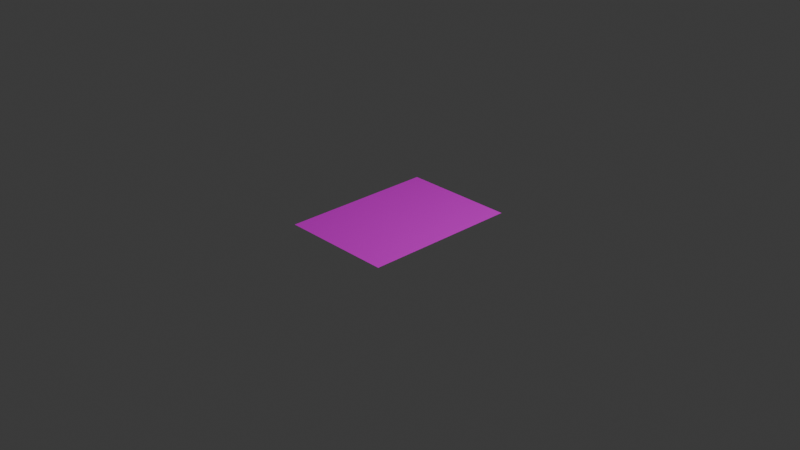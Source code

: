 # Source: rug.blend  (saved by Blender 4.1.24; exported with 4.5.12 LTS)
import bpy
from mathutils import Matrix  # noqa: F401  (used for matrix-valued properties, if any)

bpy.ops.wm.read_factory_settings(use_empty=True)
scene = bpy.context.scene
scene.name = 'Scene'

# ---- collections
col_collection = bpy.data.collections.new('Collection'); scene.collection.children.link(col_collection)

# ---- images (referenced by path relative to the original .blend; pixels are not part of the script)
import os
ASSET_DIR = os.environ.get("B2B_ASSET_DIR", "")  # directory of the original .blend (textures are referenced by path, not embedded)
HERE = os.path.dirname(os.path.abspath(__file__))  # packed textures are extracted next to this script under _unpacked/

def load_image(name, relpath, width, height, colorspace="sRGB"):
    """Load a texture the original file referenced (path relative to the .blend, or extracted next to this script)."""
    p = next((c for c in (os.path.join(HERE, relpath), os.path.join(ASSET_DIR, relpath)) if relpath and os.path.exists(c)), "")
    if p:
        img = bpy.data.images.load(p, check_existing=True)
        img.name = name
    else:  # same state as the original file: an image datablock whose file is absent (Cycles renders it pink)
        img = bpy.data.images.new(name, width, height)
        img.source = "FILE"
        img.filepath = "//" + (relpath or name)
    img.colorspace_settings.name = colorspace
    return img
img_bernard_tapis_jpg = load_image('bernard_tapis.jpg', 'bernard_tapis.jpg', 1024, 1024, 'sRGB')

# ---- materials (node trees are filled in below, after node groups)
mat_material_001 = bpy.data.materials.new('Material.001')
mat_material_001.use_transparent_shadow = False

# ---- material node trees
mat_material_001.use_nodes = True; mat_material_001.node_tree.nodes.clear()
_N = mat_material_001.node_tree.nodes; _L = mat_material_001.node_tree.links
n0 = _N.new('ShaderNodeBsdfPrincipled'); n0.name = 'Principled BSDF'; n0.location = (10, 300)
n1 = _N.new('ShaderNodeOutputMaterial'); n1.name = 'Material Output'; n1.location = (300, 300)
n2 = _N.new('ShaderNodeTexImage'); n2.name = 'Image Texture'; n2.location = (-280, 280)
n2.image = img_bernard_tapis_jpg
_L.new(n0.outputs[0], n1.inputs[0])
_L.new(n2.outputs[0], n0.inputs[0])
n1.is_active_output = True

# ---- world
world_world = bpy.data.worlds.new('World'); scene.world = world_world
world_world.use_nodes = True; world_world.node_tree.nodes.clear()
_N = world_world.node_tree.nodes; _L = world_world.node_tree.links
n0 = _N.new('ShaderNodeOutputWorld'); n0.name = 'World Output'; n0.location = (300, 300)
n1 = _N.new('ShaderNodeBackground'); n1.name = 'Background'; n1.location = (10, 300)
n1.inputs[0].default_value = (0.05088, 0.05088, 0.05088, 1.0)
_L.new(n1.outputs[0], n0.inputs[0])
n0.is_active_output = True
world_world.color = (0.05088, 0.05088, 0.05088)
world_world.use_sun_shadow = False
world_world.sun_shadow_jitter_overblur = 0.0

# ---- cameras
cam_camera = bpy.data.cameras.new('Camera')
cam_camera.clip_end = 100.0
cam_camera.ortho_scale = 7.314

# ---- lights
light_light = bpy.data.lights.new('Light', 'POINT')
light_light.transmission_factor = 0.0
light_light.energy = 1000.0
light_light.shadow_soft_size = 0.1
light_light.shadow_maximum_resolution = 0.006
light_light.use_absolute_resolution = True

# ---- meshes
me_plane_001 = bpy.data.meshes.new('Plane.001')
me_plane_001.from_pydata([(-1.0, -1.0, 0.0), (1.0, -1.0, 0.0), (-1.0, 1.0, 0.0), (1.0, 1.0, 0.0)], [], [(0, 1, 3, 2)])
_uv = me_plane_001.uv_layers.new(name='UVMap')
_uv.uv.foreach_set('vector', [0.0, 0.0, 1.0, 0.0, 1.0, 1.0, 0.0, 1.0])
me_plane_001.materials.append(mat_material_001)
me_plane_001.update()

# ---- objects
ob_light = bpy.data.objects.new('Light', light_light)
ob_camera = bpy.data.objects.new('Camera', cam_camera)
ob_plane = bpy.data.objects.new('Plane', me_plane_001)

# ---- transforms, parenting, visibility, modifiers, constraints
ob_light.location = (4.076, 1.005, 5.904)
ob_light.rotation_euler = (0.6503, 0.05522, 1.866)
ob_light.lock_rotations_4d = False
ob_light.empty_display_type = 'ARROWS'
ob_light.color = (0.0, 0.0, 0.0, 0.0)
ob_light.lineart.crease_threshold = 0.0
ob_camera.location = (7.359, -6.926, 4.958)
ob_camera.rotation_euler = (1.109, 0.0, 0.8149)
ob_camera.lock_rotations_4d = False
ob_camera.empty_display_type = 'ARROWS'
ob_camera.color = (0.0, 0.0, 0.0, 0.0)
ob_camera.display_type = 'WIRE'
ob_camera.lineart.crease_threshold = 0.0
ob_plane.location = (0.0, 0.0, 0.0)
ob_plane.scale = (0.6216, 0.8531, 1.0)
_m = ob_plane.modifiers.new('ParticleSystem', 'PARTICLE_SYSTEM')

# ---- collection membership
col_collection.objects.link(ob_light)
col_collection.objects.link(ob_camera)
col_collection.objects.link(ob_plane)

# ---- scene / render settings (as saved in the file)
scene.camera = ob_camera
scene.frame_start = 1; scene.frame_end = 250; scene.frame_set(1)
scene.render.engine = 'BLENDER_EEVEE_NEXT'
scene.cycles.sampling_pattern = 'TABULATED_SOBOL'
scene.eevee.ray_tracing_options.trace_max_roughness = 0.0
bpy.context.view_layer.update()
